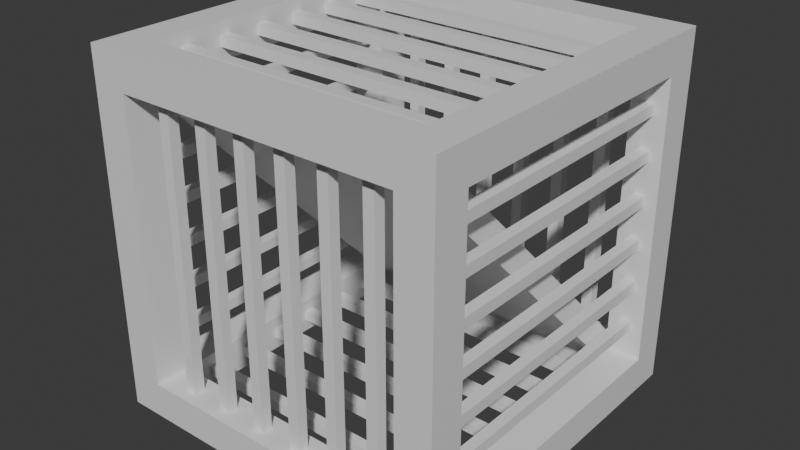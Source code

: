 # Source: mirror.blend  (saved by Blender 5.0.119; exported with 4.5.12 LTS)
import bpy
from mathutils import Matrix  # noqa: F401  (used for matrix-valued properties, if any)

bpy.ops.wm.read_factory_settings(use_empty=True)
scene = bpy.context.scene
scene.name = 'Scene'

# ---- collections
col_collection = bpy.data.collections.new('Collection'); scene.collection.children.link(col_collection)

# ---- materials (node trees are filled in below, after node groups)
mat_material = bpy.data.materials.new('Material')
mat_material.alpha_threshold = 0.0
mat_material.use_backface_culling_lightprobe_volume = False
mat_material.roughness = 0.5
mat_material.line_color = (0.0, 0.0, 0.0, 1.0)

# ---- material node trees
mat_material.use_nodes = True; mat_material.node_tree.nodes.clear()
_N = mat_material.node_tree.nodes; _L = mat_material.node_tree.links
n0 = _N.new('ShaderNodeOutputMaterial'); n0.name = 'Material Output'; n0.location = (200, 100)
n1 = _N.new('ShaderNodeBsdfPrincipled'); n1.name = 'Principled BSDF'; n1.location = (-200, 100)
_L.new(n1.outputs[0], n0.inputs[0])
n0.is_active_output = True

# ---- world
world_world = bpy.data.worlds.new('World'); scene.world = world_world
world_world.use_nodes = True; world_world.node_tree.nodes.clear()
_N = world_world.node_tree.nodes; _L = world_world.node_tree.links
n0 = _N.new('ShaderNodeOutputWorld'); n0.name = 'World Output'; n0.location = (200, 100)
n1 = _N.new('ShaderNodeBackground'); n1.name = 'Background'; n1.location = (-200, 100)
n1.inputs[0].default_value = (0.05088, 0.05088, 0.05088, 1.0)
_L.new(n1.outputs[0], n0.inputs[0])
n0.is_active_output = True
world_world.color = (0.05088, 0.05088, 0.05088)
world_world.sun_shadow_jitter_overblur = 0.0

# ---- meshes
me_cube = bpy.data.meshes.new('Cube')
me_cube.from_pydata([(-0.4, 0.5, 0.4091), (-0.4, 0.5, -0.3909), (0.4, 0.5, 0.4091), (0.4, 0.5, -0.3909), (-0.4, -0.5, 0.4091), (-0.4, -0.5, -0.3909), (0.4, -0.5, 0.4091), (0.4, -0.5, -0.3909), (-0.5, 0.4, 0.4091), (-0.5, 0.4, -0.3909), (0.5, 0.4, 0.4091), (-0.5, -0.4, -0.3909), (0.5, -0.4, -0.3909), (0.5, -0.4, 0.4091), (-0.5, -0.4, 0.4091), (-0.4, 0.4, -0.4909), (-0.4, 0.4, 0.5091), (0.4, -0.4, -0.4909), (0.4, -0.4, 0.5091), (0.4, 0.4, 0.5091), (0.4, 0.4, -0.4909), (-0.4, -0.4, 0.5091), (-0.5, -0.5, -0.4909), (0.5, -0.5, -0.4909), (-0.5, 0.5, -0.4909), (0.5, 0.5, 0.5091), (0.5, -0.5, 0.5091), (-0.5, 0.5, 0.5091), (0.5, 0.5, -0.4909), (-0.5, -0.5, 0.5091), (-0.4, 0.4, -0.3909), (0.5, 0.4, -0.3909), (0.4, -0.4, -0.3909), (0.4, 0.4, -0.3909), (-0.4, -0.4, -0.3909), (-0.4, -0.4, -0.4909), (-0.4, -0.4, 0.4091), (-0.4, 0.4, 0.4091), (0.4, -0.4, 0.4091), (-0.4, 0.4, 0.4591), (-0.4, -0.4, 0.4591), (0.4, -0.4, 0.4091), (-0.4, -0.2923, 0.4741), (-0.4, -0.3231, 0.4741), (-0.4, -0.1692, 0.4741), (-0.4, -0.2, 0.4741), (-0.4, -0.04615, 0.4741), (-0.4, -0.07692, 0.4741), (-0.4, 0.07692, 0.4741), (-0.4, 0.04615, 0.4741), (-0.4, 0.2, 0.4741), (-0.4, 0.1692, 0.4741), (-0.4, -0.2923, 0.4441), (-0.4, -0.3231, 0.4441), (-0.4, -0.1692, 0.4441), (-0.4, -0.2, 0.4441), (-0.4, -0.04615, 0.4441), (-0.4, -0.07692, 0.4441), (-0.4, 0.07692, 0.4441), (-0.4, 0.04615, 0.4441), (-0.4, 0.2, 0.4441), (-0.4, 0.1692, 0.4441), (0.4, 0.4, 0.4091), (0.4, -0.2923, 0.4741), (0.4, -0.3231, 0.4741), (0.4, -0.1692, 0.4741), (0.4, -0.2, 0.4741), (0.4, -0.04615, 0.4741), (0.4, -0.07692, 0.4741), (0.4, 0.07692, 0.4741), (0.4, 0.04615, 0.4741), (0.4, 0.2, 0.4741), (0.4, 0.1692, 0.4741), (0.4, -0.2923, 0.4441), (0.4, -0.3231, 0.4441), (0.4, -0.1692, 0.4441), (0.4, -0.2, 0.4441), (0.4, -0.04615, 0.4441), (0.4, -0.07692, 0.4441), (0.4, 0.07692, 0.4441), (0.4, 0.04615, 0.4441), (0.4, 0.2, 0.4441), (0.4, 0.1692, 0.4441), (-0.4, 0.3231, 0.4741), (-0.4, 0.2923, 0.4741), (-0.4, 0.3231, 0.4441), (-0.4, 0.2923, 0.4441), (0.4, 0.3231, 0.4741), (0.4, 0.2923, 0.4741), (0.4, 0.3231, 0.4441), (0.4, 0.2923, 0.4441), (-0.4, -0.2923, -0.4259), (-0.4, -0.3231, -0.4259), (-0.4, -0.1692, -0.4259), (-0.4, -0.2, -0.4259), (-0.4, -0.04615, -0.4259), (-0.4, -0.07692, -0.4259), (-0.4, 0.07692, -0.4259), (-0.4, 0.04615, -0.4259), (-0.4, 0.2, -0.4259), (-0.4, 0.1692, -0.4259), (-0.4, -0.2923, -0.4559), (-0.4, -0.3231, -0.4559), (-0.4, -0.1692, -0.4559), (-0.4, -0.2, -0.4559), (-0.4, -0.04615, -0.4559), (-0.4, -0.07692, -0.4559), (-0.4, 0.07692, -0.4559), (-0.4, 0.04615, -0.4559), (-0.4, 0.2, -0.4559), (-0.4, 0.1692, -0.4559), (0.4, -0.2923, -0.4259), (0.4, -0.3231, -0.4259), (0.4, -0.1692, -0.4259), (0.4, -0.2, -0.4259), (0.4, -0.04615, -0.4259), (0.4, -0.07692, -0.4259), (0.4, 0.07692, -0.4259), (0.4, 0.04615, -0.4259), (0.4, 0.2, -0.4259), (0.4, 0.1692, -0.4259), (0.4, -0.2923, -0.4559), (0.4, -0.3231, -0.4559), (0.4, -0.1692, -0.4559), (0.4, -0.2, -0.4559), (0.4, -0.04615, -0.4559), (0.4, -0.07692, -0.4559), (0.4, 0.07692, -0.4559), (0.4, 0.04615, -0.4559), (0.4, 0.2, -0.4559), (0.4, 0.1692, -0.4559), (-0.4, 0.3231, -0.4259), (-0.4, 0.2923, -0.4259), (-0.4, 0.3231, -0.4559), (-0.4, 0.2923, -0.4559), (0.4, 0.3231, -0.4259), (0.4, 0.2923, -0.4259), (0.4, 0.3231, -0.4559), (0.4, 0.2923, -0.4559), (-0.3231, 0.465, -0.3909), (-0.2923, 0.465, -0.3909), (-0.2, 0.465, -0.3909), (-0.1692, 0.465, -0.3909), (-0.07692, 0.465, -0.3909), (-0.04615, 0.465, -0.3909), (0.04615, 0.465, -0.3909), (0.07692, 0.465, -0.3909), (0.1692, 0.465, -0.3909), (0.2, 0.465, -0.3909), (-0.3231, 0.435, -0.3909), (-0.2923, 0.435, -0.3909), (-0.2, 0.435, -0.3909), (-0.1692, 0.435, -0.3909), (-0.07692, 0.435, -0.3909), (-0.04615, 0.435, -0.3909), (0.04615, 0.435, -0.3909), (0.07692, 0.435, -0.3909), (0.1692, 0.435, -0.3909), (0.2, 0.435, -0.3909), (-0.3231, 0.465, 0.4091), (-0.2923, 0.465, 0.4091), (-0.2, 0.465, 0.4091), (-0.1692, 0.465, 0.4091), (-0.07692, 0.465, 0.4091), (-0.04615, 0.465, 0.4091), (0.04615, 0.465, 0.4091), (0.07692, 0.465, 0.4091), (0.1692, 0.465, 0.4091), (0.2, 0.465, 0.4091), (-0.3231, 0.435, 0.4091), (-0.2923, 0.435, 0.4091), (-0.2, 0.435, 0.4091), (-0.1692, 0.435, 0.4091), (-0.07692, 0.435, 0.4091), (-0.04615, 0.435, 0.4091), (0.04615, 0.435, 0.4091), (0.07692, 0.435, 0.4091), (0.1692, 0.435, 0.4091), (0.2, 0.435, 0.4091), (0.2923, 0.465, -0.3909), (0.3231, 0.465, -0.3909), (0.2923, 0.435, -0.3909), (0.3231, 0.435, -0.3909), (0.2923, 0.465, 0.4091), (0.3231, 0.465, 0.4091), (0.2923, 0.435, 0.4091), (0.3231, 0.435, 0.4091), (-0.3231, -0.435, -0.3909), (-0.2923, -0.435, -0.3909), (-0.2, -0.435, -0.3909), (-0.1692, -0.435, -0.3909), (-0.07692, -0.435, -0.3909), (-0.04615, -0.435, -0.3909), (0.04615, -0.435, -0.3909), (0.07692, -0.435, -0.3909), (0.1692, -0.435, -0.3909), (0.2, -0.435, -0.3909), (-0.3231, -0.465, -0.3909), (-0.2923, -0.465, -0.3909), (-0.2, -0.465, -0.3909), (-0.1692, -0.465, -0.3909), (-0.07692, -0.465, -0.3909), (-0.04615, -0.465, -0.3909), (0.04615, -0.465, -0.3909), (0.07692, -0.465, -0.3909), (0.1692, -0.465, -0.3909), (0.2, -0.465, -0.3909), (-0.3231, -0.435, 0.4091), (-0.2923, -0.435, 0.4091), (-0.2, -0.435, 0.4091), (-0.1692, -0.435, 0.4091), (-0.07692, -0.435, 0.4091), (-0.04615, -0.435, 0.4091), (0.04615, -0.435, 0.4091), (0.07692, -0.435, 0.4091), (0.1692, -0.435, 0.4091), (0.2, -0.435, 0.4091), (-0.3231, -0.465, 0.4091), (-0.2923, -0.465, 0.4091), (-0.2, -0.465, 0.4091), (-0.1692, -0.465, 0.4091), (-0.07692, -0.465, 0.4091), (-0.04615, -0.465, 0.4091), (0.04615, -0.465, 0.4091), (0.07692, -0.465, 0.4091), (0.1692, -0.465, 0.4091), (0.2, -0.465, 0.4091), (0.2923, -0.435, -0.3909), (0.3231, -0.435, -0.3909), (0.2923, -0.465, -0.3909), (0.3231, -0.465, -0.3909), (0.2923, -0.435, 0.4091), (0.3231, -0.435, 0.4091), (0.2923, -0.465, 0.4091), (0.3231, -0.465, 0.4091), (-0.435, -0.4, -0.3139), (-0.435, -0.4, -0.2832), (-0.435, -0.4, -0.1909), (-0.435, -0.4, -0.1601), (-0.435, -0.4, -0.06778), (-0.435, -0.4, -0.03701), (-0.435, -0.4, 0.0553), (-0.435, -0.4, 0.08607), (-0.435, -0.4, 0.1784), (-0.435, -0.4, 0.2091), (-0.465, -0.4, -0.3139), (-0.465, -0.4, -0.2832), (-0.465, -0.4, -0.1909), (-0.465, -0.4, -0.1601), (-0.465, -0.4, -0.06778), (-0.465, -0.4, -0.03701), (-0.465, -0.4, 0.0553), (-0.465, -0.4, 0.08607), (-0.465, -0.4, 0.1784), (-0.465, -0.4, 0.2091), (-0.435, 0.4, -0.3139), (-0.435, 0.4, -0.2832), (-0.435, 0.4, -0.1909), (-0.435, 0.4, -0.1601), (-0.435, 0.4, -0.06778), (-0.435, 0.4, -0.03701), (-0.435, 0.4, 0.0553), (-0.435, 0.4, 0.08607), (-0.435, 0.4, 0.1784), (-0.435, 0.4, 0.2091), (-0.465, 0.4, -0.3139), (-0.465, 0.4, -0.2832), (-0.465, 0.4, -0.1909), (-0.465, 0.4, -0.1601), (-0.465, 0.4, -0.06778), (-0.465, 0.4, -0.03701), (-0.465, 0.4, 0.0553), (-0.465, 0.4, 0.08607), (-0.465, 0.4, 0.1784), (-0.465, 0.4, 0.2091), (-0.435, -0.4, 0.3015), (-0.435, -0.4, 0.3322), (-0.465, -0.4, 0.3015), (-0.465, -0.4, 0.3322), (-0.435, 0.4, 0.3015), (-0.435, 0.4, 0.3322), (-0.465, 0.4, 0.3015), (-0.465, 0.4, 0.3322), (0.465, -0.4, -0.3139), (0.465, -0.4, -0.2832), (0.465, -0.4, -0.1909), (0.465, -0.4, -0.1601), (0.465, -0.4, -0.06778), (0.465, -0.4, -0.03701), (0.465, -0.4, 0.0553), (0.465, -0.4, 0.08607), (0.465, -0.4, 0.1784), (0.465, -0.4, 0.2091), (0.435, -0.4, -0.3139), (0.435, -0.4, -0.2832), (0.435, -0.4, -0.1909), (0.435, -0.4, -0.1601), (0.435, -0.4, -0.06778), (0.435, -0.4, -0.03701), (0.435, -0.4, 0.0553), (0.435, -0.4, 0.08607), (0.435, -0.4, 0.1784), (0.435, -0.4, 0.2091), (0.465, 0.4, -0.3139), (0.465, 0.4, -0.2832), (0.465, 0.4, -0.1909), (0.465, 0.4, -0.1601), (0.465, 0.4, -0.06778), (0.465, 0.4, -0.03701), (0.465, 0.4, 0.0553), (0.465, 0.4, 0.08607), (0.465, 0.4, 0.1784), (0.465, 0.4, 0.2091), (0.435, 0.4, -0.3139), (0.435, 0.4, -0.2832), (0.435, 0.4, -0.1909), (0.435, 0.4, -0.1601), (0.435, 0.4, -0.06778), (0.435, 0.4, -0.03701), (0.435, 0.4, 0.0553), (0.435, 0.4, 0.08607), (0.435, 0.4, 0.1784), (0.435, 0.4, 0.2091), (0.465, -0.4, 0.3015), (0.465, -0.4, 0.3322), (0.435, -0.4, 0.3015), (0.435, -0.4, 0.3322), (0.465, 0.4, 0.3015), (0.465, 0.4, 0.3322), (0.435, 0.4, 0.3015), (0.435, 0.4, 0.3322), (-0.4, 0.4, 0.4591), (0.4, 0.4, 0.4591), (0.4, -0.4, 0.4591), (-0.4, -0.4, 0.4591), (0.4, -0.4, 0.4591), (-0.4, -0.45, 0.4091), (0.4, -0.45, 0.4091), (-0.4, 0.45, -0.3909), (0.4, 0.45, -0.3909), (0.4, 0.4, -0.4409), (-0.4, 0.4, -0.4409)], [(38, 41), (40, 334), (333, 335)], [(0, 1, 24, 27), (3, 2, 25, 28), (2, 0, 27, 25), (1, 3, 28, 24), (7, 5, 22, 23), (6, 7, 23, 26), (5, 4, 29, 22), (4, 6, 26, 29), (11, 9, 24, 22), (9, 8, 27, 24), (12, 13, 26, 23), (10, 31, 28, 25), (16, 21, 36, 37), (31, 12, 23, 28), (8, 14, 29, 27), (35, 17, 23, 22), (15, 35, 22, 24), (16, 19, 25, 27), (17, 20, 28, 23), (18, 21, 29, 26), (21, 16, 27, 29), (20, 15, 24, 28), (33, 31, 10, 62), (3, 339, 33, 62, 2), (30, 338, 1, 0, 37), (9, 30, 37, 8), (0, 2, 62, 37), (338, 30, 33, 339), (32, 12, 31, 33), (17, 32, 33, 340, 20), (34, 5, 7, 32), (35, 34, 32, 17), (15, 341, 30, 34, 35), (30, 9, 11, 34), (340, 33, 30, 341), (16, 39, 37, 62, 19), (36, 14, 8, 37), (34, 11, 14, 36), (62, 10, 13, 38), (90, 89, 85, 86), (36, 40, 21, 18, 333, 38), (12, 32, 38, 13), (4, 5, 34, 36, 336), (337, 336, 36, 38), (6, 337, 38, 32, 7), (74, 73, 52, 53), (76, 75, 54, 55), (78, 77, 56, 57), (22, 29, 14, 11), (80, 79, 58, 59), (82, 81, 60, 61), (64, 74, 53, 43), (66, 76, 55, 45), (68, 78, 57, 47), (13, 10, 25, 26), (70, 80, 59, 49), (25, 19, 18, 26), (72, 82, 61, 51), (38, 333, 18, 19, 62), (88, 90, 86, 84), (89, 87, 83, 85), (87, 88, 84, 83), (81, 71, 50, 60), (71, 72, 51, 50), (79, 69, 48, 58), (69, 70, 49, 48), (77, 67, 46, 56), (67, 68, 47, 46), (75, 65, 44, 54), (65, 66, 45, 44), (73, 63, 42, 52), (63, 64, 43, 42), (138, 137, 133, 134), (122, 121, 101, 102), (124, 123, 103, 104), (126, 125, 105, 106), (128, 127, 107, 108), (130, 129, 109, 110), (112, 122, 102, 92), (114, 124, 104, 94), (116, 126, 106, 96), (118, 128, 108, 98), (120, 130, 110, 100), (136, 138, 134, 132), (137, 135, 131, 133), (135, 136, 132, 131), (129, 119, 99, 109), (119, 120, 100, 99), (127, 117, 97, 107), (117, 118, 98, 97), (125, 115, 95, 105), (115, 116, 96, 95), (123, 113, 93, 103), (113, 114, 94, 93), (121, 111, 91, 101), (111, 112, 92, 91), (186, 185, 181, 182), (170, 169, 149, 150), (172, 171, 151, 152), (174, 173, 153, 154), (176, 175, 155, 156), (178, 177, 157, 158), (160, 170, 150, 140), (162, 172, 152, 142), (164, 174, 154, 144), (166, 176, 156, 146), (168, 178, 158, 148), (184, 186, 182, 180), (185, 183, 179, 181), (183, 184, 180, 179), (177, 167, 147, 157), (167, 168, 148, 147), (175, 165, 145, 155), (165, 166, 146, 145), (173, 163, 143, 153), (163, 164, 144, 143), (171, 161, 141, 151), (161, 162, 142, 141), (169, 159, 139, 149), (159, 160, 140, 139), (234, 233, 229, 230), (218, 217, 197, 198), (220, 219, 199, 200), (222, 221, 201, 202), (224, 223, 203, 204), (226, 225, 205, 206), (208, 218, 198, 188), (210, 220, 200, 190), (212, 222, 202, 192), (214, 224, 204, 194), (216, 226, 206, 196), (232, 234, 230, 228), (233, 231, 227, 229), (231, 232, 228, 227), (225, 215, 195, 205), (215, 216, 196, 195), (223, 213, 193, 203), (213, 214, 194, 193), (221, 211, 191, 201), (211, 212, 192, 191), (219, 209, 189, 199), (209, 210, 190, 189), (217, 207, 187, 197), (207, 208, 188, 187), (282, 281, 277, 278), (266, 265, 245, 246), (268, 267, 247, 248), (270, 269, 249, 250), (272, 271, 251, 252), (274, 273, 253, 254), (256, 266, 246, 236), (258, 268, 248, 238), (260, 270, 250, 240), (262, 272, 252, 242), (264, 274, 254, 244), (280, 282, 278, 276), (281, 279, 275, 277), (279, 280, 276, 275), (273, 263, 243, 253), (263, 264, 244, 243), (271, 261, 241, 251), (261, 262, 242, 241), (269, 259, 239, 249), (259, 260, 240, 239), (267, 257, 237, 247), (257, 258, 238, 237), (265, 255, 235, 245), (255, 256, 236, 235), (330, 329, 325, 326), (314, 313, 293, 294), (316, 315, 295, 296), (318, 317, 297, 298), (320, 319, 299, 300), (322, 321, 301, 302), (304, 314, 294, 284), (306, 316, 296, 286), (308, 318, 298, 288), (310, 320, 300, 290), (312, 322, 302, 292), (328, 330, 326, 324), (329, 327, 323, 325), (327, 328, 324, 323), (321, 311, 291, 301), (311, 312, 292, 291), (319, 309, 289, 299), (309, 310, 290, 289), (317, 307, 287, 297), (307, 308, 288, 287), (315, 305, 285, 295), (305, 306, 286, 285), (313, 303, 283, 293), (303, 304, 284, 283), (62, 19, 332), (16, 37, 331), (6, 4, 336, 337), (1, 338, 339, 3), (20, 340, 341, 15), (334, 335, 339, 338), (337, 336, 341, 340), (339, 335, 337, 340), (338, 341, 336, 334)])
_uv = me_cube.uv_layers.new(name='UVMap')
_uv.uv.foreach_set('vector', [0.6, 0.525, 0.4, 0.525, 0.375, 0.5, 0.625, 0.5, 0.4, 0.725, 0.6, 0.725, 0.625, 0.75, 0.375, 0.75, 0.6, 0.725, 0.6, 0.525, 0.625, 0.5, 0.625, 0.75, 0.4, 0.525, 0.4, 0.725, 0.375, 0.75, 0.375, 0.5, 0.4, 0.025, 0.4, 0.225, 0.375, 0.25, 0.375, 0.0, 0.6, 0.025, 0.4, 0.025, 0.375, 0.0, 0.625, 0.0, 0.4, 0.225, 0.6, 0.225, 0.625, 0.25, 0.375, 0.25, 0.6, 0.225, 0.6, 0.025, 0.625, 0.0, 0.625, 0.25, 0.4, 0.275, 0.4, 0.475, 0.375, 0.5, 0.375, 0.25, 0.4, 0.475, 0.6, 0.475, 0.625, 0.5, 0.375, 0.5, 0.4, 0.975, 0.6, 0.975, 0.625, 1.0, 0.375, 1.0, 0.6, 0.775, 0.4, 0.775, 0.375, 0.75, 0.625, 0.75, 0.65, 0.525, 0.85, 0.525, 0.4, 0.75, 0.6, 0.75, 0.4, 0.775, 0.4, 0.975, 0.375, 1.0, 0.375, 0.75, 0.6, 0.475, 0.6, 0.275, 0.625, 0.25, 0.625, 0.5, 0.15, 0.525, 0.15, 0.725, 0.125, 0.75, 0.125, 0.5, 0.35, 0.525, 0.15, 0.525, 0.125, 0.5, 0.375, 0.5, 0.65, 0.525, 0.65, 0.725, 0.625, 0.75, 0.625, 0.5, 0.15, 0.725, 0.35, 0.725, 0.375, 0.75, 0.125, 0.75, 0.85, 0.725, 0.85, 0.525, 0.875, 0.5, 0.875, 0.75, 0.85, 0.525, 0.65, 0.525, 0.625, 0.5, 0.875, 0.5, 0.35, 0.725, 0.35, 0.525, 0.375, 0.5, 0.375, 0.75, 0.4, 0.75, 0.4, 0.775, 0.6, 0.775, 0.6, 0.75, 0.4, 0.725, 0.4, 0.7375, 0.4, 0.75, 0.6, 0.75, 0.6, 0.725, 0.4, 0.75, 0.4, 0.7625, 0.4, 0.775, 0.6, 0.775, 0.6, 0.75, 0.4, 0.725, 0.4, 0.75, 0.6, 0.75, 0.6, 0.725, 0.6, 0.775, 0.6, 0.725, 0.6, 0.75, 0.6, 0.75, 0.4, 0.7625, 0.4, 0.75, 0.4, 0.75, 0.4, 0.7375, 0.4, 0.75, 0.4, 0.775, 0.6, 0.775, 0.6, 0.75, 0.4, 0.725, 0.4, 0.75, 0.6, 0.75, 0.6, 0.7375, 0.6, 0.725, 0.4, 0.75, 0.4, 0.775, 0.6, 0.775, 0.6, 0.75, 0.4, 0.725, 0.4, 0.75, 0.6, 0.75, 0.6, 0.725, 0.4, 0.725, 0.4, 0.7375, 0.4, 0.75, 0.6, 0.75, 0.6, 0.725, 0.4, 0.75, 0.4, 0.775, 0.6, 0.775, 0.6, 0.75, 0.6, 0.7375, 0.6, 0.75, 0.4, 0.75, 0.4, 0.7375, 0.65, 0.525, 0.6125, 0.6938, 0.6, 0.75, 0.6, 0.75, 0.65, 0.725, 0.4, 0.75, 0.4, 0.775, 0.6, 0.775, 0.6, 0.75, 0.6, 0.75, 0.6, 0.775, 0.4, 0.775, 0.4, 0.75, 0.4, 0.75, 0.4, 0.775, 0.6, 0.775, 0.6, 0.75, 0.5846, 0.7438, 0.5692, 0.7438, 0.5692, 0.7438, 0.5846, 0.7438, 0.4, 0.75, 0.4, 0.7312, 0.4, 0.725, 0.6, 0.725, 0.6, 0.7375, 0.6, 0.75, 0.4, 0.775, 0.4, 0.75, 0.6, 0.75, 0.6, 0.775, 0.6, 0.225, 0.4, 0.775, 0.6, 0.75, 0.4, 0.75, 0.5, 0.4875, 0.6, 0.3875, 0.5, 0.4875, 0.4, 0.75, 0.6, 0.75, 0.6, 0.025, 0.6, 0.3875, 0.6, 0.75, 0.4, 0.75, 0.6, 0.775, 0.4308, 0.7437, 0.4154, 0.7437, 0.4154, 0.7437, 0.4308, 0.7437, 0.4615, 0.7437, 0.4462, 0.7437, 0.4462, 0.7437, 0.4615, 0.7437, 0.4923, 0.7438, 0.4769, 0.7438, 0.4769, 0.7438, 0.4923, 0.7438, 0.375, 0.25, 0.625, 0.25, 0.4, 0.775, 0.4, 0.275, 0.5231, 0.7438, 0.5077, 0.7438, 0.5077, 0.7438, 0.5231, 0.7438, 0.5538, 0.7438, 0.5385, 0.7438, 0.5385, 0.7438, 0.5538, 0.7438, 0.4308, 0.7313, 0.4308, 0.7437, 0.4308, 0.7437, 0.4308, 0.7313, 0.4615, 0.7313, 0.4615, 0.7437, 0.4615, 0.7437, 0.4615, 0.7313, 0.4923, 0.7313, 0.4923, 0.7438, 0.4923, 0.7438, 0.4923, 0.7313, 0.6, 0.975, 0.6, 0.775, 0.625, 0.75, 0.625, 1.0, 0.5231, 0.7312, 0.5231, 0.7438, 0.5231, 0.7438, 0.5231, 0.7312, 0.625, 0.75, 0.65, 0.725, 0.85, 0.725, 0.875, 0.75, 0.5538, 0.7312, 0.5538, 0.7438, 0.5538, 0.7438, 0.5538, 0.7312, 0.6, 0.75, 0.6, 0.7375, 0.6, 0.725, 0.65, 0.725, 0.4, 0.75, 0.5846, 0.7313, 0.5846, 0.7438, 0.5846, 0.7438, 0.5846, 0.7313, 0.5692, 0.7438, 0.5692, 0.7312, 0.5692, 0.7312, 0.5692, 0.7438, 0.5692, 0.7312, 0.5846, 0.7313, 0.5846, 0.7313, 0.5692, 0.7312, 0.5385, 0.7438, 0.5385, 0.7312, 0.5385, 0.7312, 0.5385, 0.7438, 0.5385, 0.7312, 0.5538, 0.7312, 0.5538, 0.7312, 0.5385, 0.7312, 0.5077, 0.7438, 0.5077, 0.7313, 0.5077, 0.7313, 0.5077, 0.7438, 0.5077, 0.7313, 0.5231, 0.7312, 0.5231, 0.7312, 0.5077, 0.7313, 0.4769, 0.7438, 0.4769, 0.7313, 0.4769, 0.7313, 0.4769, 0.7438, 0.4769, 0.7313, 0.4923, 0.7313, 0.4923, 0.7313, 0.4769, 0.7313, 0.4462, 0.7437, 0.4462, 0.7313, 0.4462, 0.7313, 0.4462, 0.7437, 0.4462, 0.7313, 0.4615, 0.7313, 0.4615, 0.7313, 0.4462, 0.7313, 0.4154, 0.7437, 0.4154, 0.7313, 0.4154, 0.7313, 0.4154, 0.7437, 0.4154, 0.7313, 0.4308, 0.7313, 0.4308, 0.7313, 0.4154, 0.7313, 0.5846, 0.7438, 0.5692, 0.7438, 0.5692, 0.7438, 0.5846, 0.7438, 0.4308, 0.7437, 0.4154, 0.7437, 0.4154, 0.7437, 0.4308, 0.7437, 0.4615, 0.7437, 0.4462, 0.7437, 0.4462, 0.7437, 0.4615, 0.7437, 0.4923, 0.7438, 0.4769, 0.7438, 0.4769, 0.7438, 0.4923, 0.7438, 0.5231, 0.7438, 0.5077, 0.7438, 0.5077, 0.7438, 0.5231, 0.7438, 0.5538, 0.7438, 0.5385, 0.7438, 0.5385, 0.7438, 0.5538, 0.7438, 0.4308, 0.7313, 0.4308, 0.7437, 0.4308, 0.7437, 0.4308, 0.7313, 0.4615, 0.7313, 0.4615, 0.7437, 0.4615, 0.7437, 0.4615, 0.7313, 0.4923, 0.7313, 0.4923, 0.7438, 0.4923, 0.7438, 0.4923, 0.7313, 0.5231, 0.7312, 0.5231, 0.7438, 0.5231, 0.7438, 0.5231, 0.7312, 0.5538, 0.7312, 0.5538, 0.7438, 0.5538, 0.7438, 0.5538, 0.7312, 0.5846, 0.7313, 0.5846, 0.7438, 0.5846, 0.7438, 0.5846, 0.7313, 0.5692, 0.7438, 0.5692, 0.7312, 0.5692, 0.7312, 0.5692, 0.7438, 0.5692, 0.7312, 0.5846, 0.7313, 0.5846, 0.7313, 0.5692, 0.7312, 0.5385, 0.7438, 0.5385, 0.7312, 0.5385, 0.7312, 0.5385, 0.7438, 0.5385, 0.7312, 0.5538, 0.7312, 0.5538, 0.7312, 0.5385, 0.7312, 0.5077, 0.7438, 0.5077, 0.7313, 0.5077, 0.7313, 0.5077, 0.7438, 0.5077, 0.7313, 0.5231, 0.7312, 0.5231, 0.7312, 0.5077, 0.7313, 0.4769, 0.7438, 0.4769, 0.7313, 0.4769, 0.7313, 0.4769, 0.7438, 0.4769, 0.7313, 0.4923, 0.7313, 0.4923, 0.7313, 0.4769, 0.7313, 0.4462, 0.7437, 0.4462, 0.7313, 0.4462, 0.7313, 0.4462, 0.7437, 0.4462, 0.7313, 0.4615, 0.7313, 0.4615, 0.7313, 0.4462, 0.7313, 0.4154, 0.7437, 0.4154, 0.7313, 0.4154, 0.7313, 0.4154, 0.7437, 0.4154, 0.7313, 0.4308, 0.7313, 0.4308, 0.7313, 0.4154, 0.7313, 0.5846, 0.7438, 0.5692, 0.7438, 0.5692, 0.7438, 0.5846, 0.7438, 0.4308, 0.7437, 0.4154, 0.7437, 0.4154, 0.7437, 0.4308, 0.7437, 0.4615, 0.7437, 0.4462, 0.7437, 0.4462, 0.7437, 0.4615, 0.7437, 0.4923, 0.7438, 0.4769, 0.7438, 0.4769, 0.7438, 0.4923, 0.7438, 0.5231, 0.7438, 0.5077, 0.7438, 0.5077, 0.7438, 0.5231, 0.7438, 0.5538, 0.7438, 0.5385, 0.7438, 0.5385, 0.7438, 0.5538, 0.7438, 0.4308, 0.7313, 0.4308, 0.7437, 0.4308, 0.7437, 0.4308, 0.7313, 0.4615, 0.7313, 0.4615, 0.7437, 0.4615, 0.7437, 0.4615, 0.7313, 0.4923, 0.7313, 0.4923, 0.7438, 0.4923, 0.7438, 0.4923, 0.7313, 0.5231, 0.7312, 0.5231, 0.7438, 0.5231, 0.7438, 0.5231, 0.7312, 0.5538, 0.7312, 0.5538, 0.7438, 0.5538, 0.7438, 0.5538, 0.7312, 0.5846, 0.7313, 0.5846, 0.7438, 0.5846, 0.7438, 0.5846, 0.7313, 0.5692, 0.7438, 0.5692, 0.7312, 0.5692, 0.7312, 0.5692, 0.7438, 0.5692, 0.7312, 0.5846, 0.7313, 0.5846, 0.7313, 0.5692, 0.7312, 0.5385, 0.7438, 0.5385, 0.7312, 0.5385, 0.7312, 0.5385, 0.7438, 0.5385, 0.7312, 0.5538, 0.7312, 0.5538, 0.7312, 0.5385, 0.7312, 0.5077, 0.7438, 0.5077, 0.7313, 0.5077, 0.7313, 0.5077, 0.7438, 0.5077, 0.7313, 0.5231, 0.7312, 0.5231, 0.7312, 0.5077, 0.7313, 0.4769, 0.7438, 0.4769, 0.7313, 0.4769, 0.7313, 0.4769, 0.7438, 0.4769, 0.7313, 0.4923, 0.7313, 0.4923, 0.7313, 0.4769, 0.7313, 0.4462, 0.7437, 0.4462, 0.7313, 0.4462, 0.7313, 0.4462, 0.7437, 0.4462, 0.7313, 0.4615, 0.7313, 0.4615, 0.7313, 0.4462, 0.7313, 0.4154, 0.7437, 0.4154, 0.7313, 0.4154, 0.7313, 0.4154, 0.7437, 0.4154, 0.7313, 0.4308, 0.7313, 0.4308, 0.7313, 0.4154, 0.7313, 0.5846, 0.7438, 0.5692, 0.7438, 0.5692, 0.7438, 0.5846, 0.7438, 0.4308, 0.7437, 0.4154, 0.7437, 0.4154, 0.7437, 0.4308, 0.7437, 0.4615, 0.7437, 0.4462, 0.7437, 0.4462, 0.7437, 0.4615, 0.7437, 0.4923, 0.7438, 0.4769, 0.7438, 0.4769, 0.7438, 0.4923, 0.7438, 0.5231, 0.7438, 0.5077, 0.7438, 0.5077, 0.7438, 0.5231, 0.7438, 0.5538, 0.7438, 0.5385, 0.7438, 0.5385, 0.7438, 0.5538, 0.7438, 0.4308, 0.7313, 0.4308, 0.7437, 0.4308, 0.7437, 0.4308, 0.7313, 0.4615, 0.7313, 0.4615, 0.7437, 0.4615, 0.7437, 0.4615, 0.7313, 0.4923, 0.7313, 0.4923, 0.7438, 0.4923, 0.7438, 0.4923, 0.7313, 0.5231, 0.7312, 0.5231, 0.7438, 0.5231, 0.7438, 0.5231, 0.7312, 0.5538, 0.7312, 0.5538, 0.7438, 0.5538, 0.7438, 0.5538, 0.7312, 0.5846, 0.7313, 0.5846, 0.7438, 0.5846, 0.7438, 0.5846, 0.7313, 0.5692, 0.7438, 0.5692, 0.7312, 0.5692, 0.7312, 0.5692, 0.7438, 0.5692, 0.7312, 0.5846, 0.7313, 0.5846, 0.7313, 0.5692, 0.7312, 0.5385, 0.7438, 0.5385, 0.7312, 0.5385, 0.7312, 0.5385, 0.7438, 0.5385, 0.7312, 0.5538, 0.7312, 0.5538, 0.7312, 0.5385, 0.7312, 0.5077, 0.7438, 0.5077, 0.7313, 0.5077, 0.7313, 0.5077, 0.7438, 0.5077, 0.7313, 0.5231, 0.7312, 0.5231, 0.7312, 0.5077, 0.7313, 0.4769, 0.7438, 0.4769, 0.7313, 0.4769, 0.7313, 0.4769, 0.7438, 0.4769, 0.7313, 0.4923, 0.7313, 0.4923, 0.7313, 0.4769, 0.7313, 0.4462, 0.7437, 0.4462, 0.7313, 0.4462, 0.7313, 0.4462, 0.7437, 0.4462, 0.7313, 0.4615, 0.7313, 0.4615, 0.7313, 0.4462, 0.7313, 0.4154, 0.7437, 0.4154, 0.7313, 0.4154, 0.7313, 0.4154, 0.7437, 0.4154, 0.7313, 0.4308, 0.7313, 0.4308, 0.7313, 0.4154, 0.7313, 0.5846, 0.7438, 0.5692, 0.7438, 0.5692, 0.7438, 0.5846, 0.7438, 0.4308, 0.7437, 0.4154, 0.7437, 0.4154, 0.7437, 0.4308, 0.7437, 0.4615, 0.7437, 0.4462, 0.7437, 0.4462, 0.7437, 0.4615, 0.7437, 0.4923, 0.7438, 0.4769, 0.7438, 0.4769, 0.7438, 0.4923, 0.7438, 0.5231, 0.7438, 0.5077, 0.7438, 0.5077, 0.7438, 0.5231, 0.7438, 0.5538, 0.7438, 0.5385, 0.7438, 0.5385, 0.7438, 0.5538, 0.7438, 0.4308, 0.7313, 0.4308, 0.7437, 0.4308, 0.7437, 0.4308, 0.7313, 0.4615, 0.7313, 0.4615, 0.7437, 0.4615, 0.7437, 0.4615, 0.7313, 0.4923, 0.7313, 0.4923, 0.7438, 0.4923, 0.7438, 0.4923, 0.7313, 0.5231, 0.7312, 0.5231, 0.7438, 0.5231, 0.7438, 0.5231, 0.7312, 0.5538, 0.7312, 0.5538, 0.7438, 0.5538, 0.7438, 0.5538, 0.7312, 0.5846, 0.7313, 0.5846, 0.7438, 0.5846, 0.7438, 0.5846, 0.7313, 0.5692, 0.7438, 0.5692, 0.7312, 0.5692, 0.7312, 0.5692, 0.7438, 0.5692, 0.7312, 0.5846, 0.7313, 0.5846, 0.7313, 0.5692, 0.7312, 0.5385, 0.7438, 0.5385, 0.7312, 0.5385, 0.7312, 0.5385, 0.7438, 0.5385, 0.7312, 0.5538, 0.7312, 0.5538, 0.7312, 0.5385, 0.7312, 0.5077, 0.7438, 0.5077, 0.7313, 0.5077, 0.7313, 0.5077, 0.7438, 0.5077, 0.7313, 0.5231, 0.7312, 0.5231, 0.7312, 0.5077, 0.7313, 0.4769, 0.7438, 0.4769, 0.7313, 0.4769, 0.7313, 0.4769, 0.7438, 0.4769, 0.7313, 0.4923, 0.7313, 0.4923, 0.7313, 0.4769, 0.7313, 0.4462, 0.7437, 0.4462, 0.7313, 0.4462, 0.7313, 0.4462, 0.7437, 0.4462, 0.7313, 0.4615, 0.7313, 0.4615, 0.7313, 0.4462, 0.7313, 0.4154, 0.7437, 0.4154, 0.7313, 0.4154, 0.7313, 0.4154, 0.7437, 0.4154, 0.7313, 0.4308, 0.7313, 0.4308, 0.7313, 0.4154, 0.7313, 0.5846, 0.7438, 0.5692, 0.7438, 0.5692, 0.7438, 0.5846, 0.7438, 0.4308, 0.7437, 0.4154, 0.7437, 0.4154, 0.7437, 0.4308, 0.7437, 0.4615, 0.7437, 0.4462, 0.7437, 0.4462, 0.7437, 0.4615, 0.7437, 0.4923, 0.7438, 0.4769, 0.7438, 0.4769, 0.7438, 0.4923, 0.7438, 0.5231, 0.7438, 0.5077, 0.7438, 0.5077, 0.7438, 0.5231, 0.7438, 0.5538, 0.7438, 0.5385, 0.7438, 0.5385, 0.7438, 0.5538, 0.7438, 0.4308, 0.7313, 0.4308, 0.7437, 0.4308, 0.7437, 0.4308, 0.7313, 0.4615, 0.7313, 0.4615, 0.7437, 0.4615, 0.7437, 0.4615, 0.7313, 0.4923, 0.7313, 0.4923, 0.7438, 0.4923, 0.7438, 0.4923, 0.7313, 0.5231, 0.7312, 0.5231, 0.7438, 0.5231, 0.7438, 0.5231, 0.7312, 0.5538, 0.7312, 0.5538, 0.7438, 0.5538, 0.7438, 0.5538, 0.7312, 0.5846, 0.7313, 0.5846, 0.7438, 0.5846, 0.7438, 0.5846, 0.7313, 0.5692, 0.7438, 0.5692, 0.7312, 0.5692, 0.7312, 0.5692, 0.7438, 0.5692, 0.7312, 0.5846, 0.7313, 0.5846, 0.7313, 0.5692, 0.7312, 0.5385, 0.7438, 0.5385, 0.7312, 0.5385, 0.7312, 0.5385, 0.7438, 0.5385, 0.7312, 0.5538, 0.7312, 0.5538, 0.7312, 0.5385, 0.7312, 0.5077, 0.7438, 0.5077, 0.7313, 0.5077, 0.7313, 0.5077, 0.7438, 0.5077, 0.7313, 0.5231, 0.7312, 0.5231, 0.7312, 0.5077, 0.7313, 0.4769, 0.7438, 0.4769, 0.7313, 0.4769, 0.7313, 0.4769, 0.7438, 0.4769, 0.7313, 0.4923, 0.7313, 0.4923, 0.7313, 0.4769, 0.7313, 0.4462, 0.7437, 0.4462, 0.7313, 0.4462, 0.7313, 0.4462, 0.7437, 0.4462, 0.7313, 0.4615, 0.7313, 0.4615, 0.7313, 0.4462, 0.7313, 0.4154, 0.7437, 0.4154, 0.7313, 0.4154, 0.7313, 0.4154, 0.7437, 0.4154, 0.7313, 0.4308, 0.7313, 0.4308, 0.7313, 0.4154, 0.7313, 0.6, 0.75, 0.65, 0.725, 0.625, 0.7375, 0.65, 0.525, 0.6, 0.75, 0.625, 0.6375, 0.6, 0.025, 0.6, 0.225, 0.5, 0.4875, 0.6, 0.3875, 0.4, 0.775, 0.4, 0.7625, 0.4, 0.7375, 0.4, 0.725, 0.6, 0.725, 0.6, 0.7375, 0.4, 0.7375, 0.4, 0.725, 0.0, 0.0, 0.0, 0.0, 0.4, 0.7375, 0.4, 0.7625, 0.6, 0.3875, 0.5, 0.4875, 0.4, 0.7375, 0.6, 0.7375, 0.4, 0.7375, 0.0, 0.0, 0.6, 0.3875, 0.6, 0.7375, 0.4, 0.7625, 0.4, 0.7375, 0.5, 0.4875, 0.0, 0.0])
me_cube.materials.append(mat_material)
me_cube.use_mirror_vertex_groups = False
me_cube.update()

# ---- objects
ob_cube = bpy.data.objects.new('Cube', me_cube)

# ---- transforms, parenting, visibility, modifiers, constraints
ob_cube.location = (0.0, 0.0, 0.0)
ob_cube.lock_rotations_4d = False
ob_cube.empty_display_type = 'ARROWS'
ob_cube.lineart.crease_threshold = 0.0

# ---- collection membership
col_collection.objects.link(ob_cube)

# ---- scene / render settings (as saved in the file)
scene.frame_start = 1; scene.frame_end = 250; scene.frame_set(1)
scene.render.engine = 'BLENDER_EEVEE_NEXT'
scene.render.bake_bias = 0.0
scene.render.bake_samples = 0
scene.cycles.sampling_pattern = 'TABULATED_SOBOL'
scene.eevee.use_volume_custom_range = False
bpy.context.view_layer.update()

# ---- added for rendering (the .blend has no active camera and no usable light): camera, sun
cam_auto = bpy.data.cameras.new('AutoCamera')
cam_auto.lens = 50.0
cam_auto.sensor_width = 36.0
cam_auto.clip_end = 1000.0
ob_auto_camera = bpy.data.objects.new('AutoCamera', cam_auto)
scene.collection.objects.link(ob_auto_camera)
ob_auto_camera.location = (1.60254, -1.92304, 1.29118)
ob_auto_camera.rotation_euler = (1.09748, -7.21219e-08, 0.694738)
scene.camera = ob_auto_camera
light_auto_sun = bpy.data.lights.new('AutoSun', 'SUN')
light_auto_sun.energy = 3.0
light_auto_sun.angle = 0.0523599
ob_auto_sun = bpy.data.objects.new('AutoSun', light_auto_sun)
scene.collection.objects.link(ob_auto_sun)
ob_auto_sun.rotation_euler = (0.872665, 0.174533, 0.523599)
bpy.context.view_layer.update()
